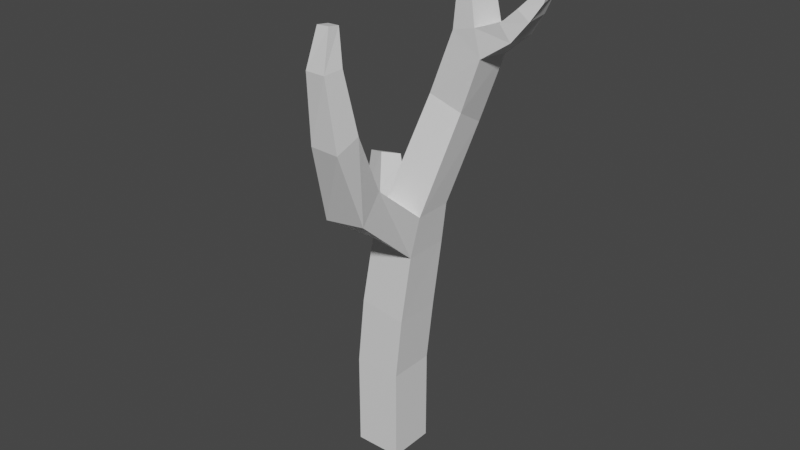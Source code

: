 # Source: tree_001.blend  (saved by Blender 3.5.10; exported with 4.5.12 LTS)
import bpy
from mathutils import Matrix  # noqa: F401  (used for matrix-valued properties, if any)

bpy.ops.wm.read_factory_settings(use_empty=True)
scene = bpy.context.scene
scene.name = 'Scene'

# ---- collections
col_collection = bpy.data.collections.new('Collection'); scene.collection.children.link(col_collection)

# ---- materials (node trees are filled in below, after node groups)
mat_material = bpy.data.materials.new('Material')
mat_material.alpha_threshold = 0.0
mat_material.use_transparent_shadow = False
mat_material.roughness = 0.5
mat_material.line_color = (0.0, 0.0, 0.0, 1.0)

# ---- material node trees
mat_material.use_nodes = True; mat_material.node_tree.nodes.clear()
_N = mat_material.node_tree.nodes; _L = mat_material.node_tree.links
n0 = _N.new('ShaderNodeOutputMaterial'); n0.name = 'Material Output'; n0.location = (300, 300)
n1 = _N.new('ShaderNodeBsdfPrincipled'); n1.name = 'Principled BSDF'; n1.location = (10, 300)
n1.distribution = 'GGX'
n1.subsurface_method = 'RANDOM_WALK_SKIN'
n1.inputs[3].default_value = 1.45
n1.inputs[27].default_value = (0.0, 0.0, 0.0, 1.0)
n1.inputs[28].default_value = 1.0
_L.new(n1.outputs[0], n0.inputs[0])
n0.is_active_output = True

# ---- world
world_world = bpy.data.worlds.new('World'); scene.world = world_world
world_world.use_nodes = True; world_world.node_tree.nodes.clear()
_N = world_world.node_tree.nodes; _L = world_world.node_tree.links
n0 = _N.new('ShaderNodeOutputWorld'); n0.name = 'World Output'; n0.location = (300, 300)
n1 = _N.new('ShaderNodeBackground'); n1.name = 'Background'; n1.location = (10, 300)
n1.inputs[0].default_value = (0.05088, 0.05088, 0.05088, 1.0)
_L.new(n1.outputs[0], n0.inputs[0])
n0.is_active_output = True
world_world.color = (0.05088, 0.05088, 0.05088)
world_world.use_sun_shadow = False
world_world.sun_shadow_jitter_overblur = 0.0

# ---- meshes
me_cube = bpy.data.meshes.new('Cube')
me_cube.from_pydata([(1.271, 1.022, 5.693), (1.0, 1.0, -1.0), (1.27, -0.978, 5.716), (1.0, -1.0, -1.0), (-0.7121, 1.026, 5.956), (-1.0, 1.0, -1.0), (-0.7128, -0.9743, 5.979), (-1.0, -1.0, -1.0), (1.875, -0.6428, 10.41), (0.2871, -0.6539, 10.8), (1.865, 0.9911, 10.42), (0.2769, 0.9799, 10.8), (2.652, 0.7087, 14.38), (1.162, 0.7858, 14.78), (2.519, 2.047, 13.62), (1.029, 2.124, 14.02), (1.611, 1.071, 8.674), (1.619, -0.8533, 8.67), (-0.2769, 1.04, 8.903), (-0.2723, -0.8615, 8.952), (1.785, -2.844, 12.28), (0.1586, -2.931, 12.26), (1.855, -3.786, 11.21), (0.2511, -3.961, 11.08), (2.179, -4.305, 14.94), (0.9927, -4.185, 15.02), (2.06, -5.242, 14.49), (0.8736, -5.216, 14.52), (3.46, 0.6522, 16.59), (2.11, 0.8436, 17.37), (3.634, 1.944, 16.55), (2.233, 2.142, 17.31), (-0.2758, 0.01463, 8.953), (0.6223, 1.067, 8.821), (-0.533, 0.9402, 7.4), (0.4174, 1.029, 7.265), (-0.6481, -0.1439, 7.355), (-0.5174, 1.912, 7.376), (-1.583, 0.7394, 7.465), (-0.3125, 1.95, 8.932), (-1.211, 0.8979, 9.064), (-2.317, 2.868, 8.984), (-2.987, 1.793, 9.099), (-1.328, 2.392, 9.599), (-1.867, 1.422, 9.695), (-2.617, 3.152, 10.58), (-3.181, 2.415, 10.79), (-1.845, 2.709, 10.88), (-2.308, 2.039, 11.06), (4.687, 0.678, 17.43), (3.119, 0.7354, 17.65), (4.743, 1.862, 17.49), (3.344, 2.021, 17.63), (4.316, 1.839, 18.14), (4.219, 0.6581, 18.04), (2.101, 1.013, 18.54), (2.214, 2.208, 18.49), (2.837, 0.916, 18.66), (3.044, 2.1, 18.65), (4.877, 0.7105, 18.65), (4.893, 1.642, 18.77), (5.333, 1.695, 18.35), (5.343, 0.7609, 18.26), (2.191, 1.223, 19.92), (2.343, 2.176, 19.8), (2.788, 1.103, 19.94), (3.019, 2.043, 19.84), (2.111, 1.279, 20.75), (2.126, 1.936, 20.66), (2.514, 1.265, 20.85), (2.579, 1.921, 20.79), (1.993, 1.43, 21.18), (1.955, 1.902, 21.1), (2.254, 1.46, 21.32), (2.246, 1.937, 21.27), (5.339, 0.8458, 19.14), (5.263, 1.557, 19.25), (5.675, 1.64, 19.04), (5.764, 0.9271, 18.95), (5.597, 0.965, 19.73), (5.534, 1.475, 19.79), (5.842, 1.53, 19.67), (5.913, 1.019, 19.63), (1.971, -4.775, 17.38), (1.115, -4.637, 17.38), (1.856, -5.521, 17.3), (0.9969, -5.459, 17.28), (1.75, -4.664, 18.74), (1.25, -4.623, 18.71), (1.714, -5.099, 18.8), (1.216, -5.102, 18.77), (1.0, 1.0, 3.037), (-1.0, -1.0, 3.037), (1.0, -1.0, 3.037), (-1.0, 1.0, 3.037)], [], [(17, 16, 10, 8), (93, 2, 6, 92), (92, 6, 4, 94), (5, 1, 3, 7), (91, 0, 2, 93), (94, 4, 0, 91), (11, 9, 13, 15), (16, 33, 18, 11, 10), (17, 8, 20, 22), (18, 32, 19, 9, 11), (14, 15, 31, 30), (9, 8, 12, 13), (10, 11, 15, 14), (8, 10, 14, 12), (4, 6, 19, 32, 36, 34), (6, 2, 17, 19), (0, 4, 34, 35, 33, 16), (2, 0, 16, 17), (21, 23, 27, 25), (8, 9, 21, 20), (19, 17, 22, 23), (9, 19, 23, 21), (27, 26, 85, 86), (20, 21, 25, 24), (23, 22, 26, 27), (22, 20, 24, 26), (29, 28, 50), (30, 31, 52), (15, 13, 29, 31), (13, 12, 28, 29), (36, 35, 34), (18, 33, 32), (32, 33, 39, 40), (40, 39, 43, 44), (35, 36, 38, 37), (33, 35, 37, 39), (36, 32, 40, 38), (44, 43, 47, 48), (39, 37, 41, 43), (38, 40, 44, 42), (37, 38, 42, 41), (45, 46, 48, 47), (43, 41, 45, 47), (42, 44, 48, 46), (41, 42, 46, 45), (50, 28, 49, 54), (54, 49, 62, 59), (31, 29, 55, 56), (12, 14, 30, 28), (52, 50, 54, 53), (28, 30, 51, 49), (30, 52, 53, 51), (58, 56, 64, 66), (52, 31, 56, 58), (50, 52, 58, 57), (29, 50, 57, 55), (60, 59, 75, 76), (53, 54, 59, 60), (49, 51, 61, 62), (51, 53, 60, 61), (63, 65, 69, 67), (56, 55, 63, 64), (55, 57, 65, 63), (57, 58, 66, 65), (70, 68, 72, 74), (65, 66, 70, 69), (66, 64, 68, 70), (64, 63, 67, 68), (72, 71, 73, 74), (68, 67, 71, 72), (67, 69, 73, 71), (69, 70, 74, 73), (77, 76, 80, 81), (59, 62, 78, 75), (61, 60, 76, 77), (62, 61, 77, 78), (81, 80, 79, 82), (78, 77, 81, 82), (76, 75, 79, 80), (75, 78, 82, 79), (84, 86, 90, 88), (26, 24, 83, 85), (25, 27, 86, 84), (24, 25, 84, 83), (90, 89, 87, 88), (83, 84, 88, 87), (86, 85, 89, 90), (85, 83, 87, 89), (5, 94, 91, 1), (1, 91, 93, 3), (7, 92, 94, 5), (3, 93, 92, 7)])
_uv = me_cube.uv_layers.new(name='UVMap')
_uv.uv.foreach_set('vector', [0.625, 0.75, 0.625, 0.5, 0.625, 0.5, 0.625, 0.75, 0.5221, 0.75, 0.625, 0.75, 0.625, 1.0, 0.5221, 1.0, 0.5221, 0.0, 0.625, 0.0, 0.625, 0.25, 0.5221, 0.25, 0.125, 0.5, 0.375, 0.5, 0.375, 0.75, 0.125, 0.75, 0.5221, 0.5, 0.625, 0.5, 0.625, 0.75, 0.5221, 0.75, 0.5221, 0.25, 0.625, 0.25, 0.625, 0.5, 0.5221, 0.5, 0.625, 0.25, 0.625, 0.0, 0.625, 0.0, 0.625, 0.25, 0.625, 0.5, 0.625, 0.3693, 0.625, 0.25, 0.625, 0.25, 0.625, 0.5, 0.625, 0.75, 0.625, 0.75, 0.625, 0.75, 0.625, 0.75, 0.625, 0.25, 0.625, 0.1138, 0.625, 0.0, 0.625, 0.0, 0.625, 0.25, 0.625, 0.5, 0.625, 0.25, 0.625, 0.25, 0.625, 0.5, 0.625, 1.0, 0.625, 0.75, 0.625, 0.75, 0.625, 1.0, 0.625, 0.5, 0.625, 0.25, 0.625, 0.25, 0.625, 0.5, 0.625, 0.75, 0.625, 0.5, 0.625, 0.5, 0.625, 0.75, 0.625, 0.25, 0.625, 0.0, 0.625, 0.0, 0.625, 0.1138, 0.625, 0.1004, 0.625, 0.25, 0.625, 1.0, 0.625, 0.75, 0.625, 0.75, 0.625, 1.0, 0.625, 0.5, 0.625, 0.25, 0.625, 0.25, 0.625, 0.3876, 0.625, 0.3693, 0.625, 0.5, 0.625, 0.75, 0.625, 0.5, 0.625, 0.5, 0.625, 0.75, 0.625, 0.0, 0.625, 0.0, 0.625, 0.0, 0.625, 0.0, 0.625, 0.75, 0.625, 1.0, 0.625, 1.0, 0.625, 0.75, 0.625, 1.0, 0.625, 0.75, 0.625, 0.75, 0.625, 1.0, 0.625, 0.0, 0.625, 0.0, 0.625, 0.0, 0.625, 0.0, 0.625, 1.0, 0.625, 0.75, 0.625, 0.75, 0.625, 1.0, 0.625, 0.75, 0.625, 1.0, 0.625, 1.0, 0.625, 0.75, 0.625, 1.0, 0.625, 0.75, 0.625, 0.75, 0.625, 1.0, 0.625, 0.75, 0.625, 0.75, 0.625, 0.75, 0.625, 0.75, 0.625, 0.0, 0.625, 0.75, 0.625, 0.0, 0.625, 0.5, 0.625, 0.25, 0.875, 0.5, 0.625, 0.25, 0.625, 0.0, 0.625, 0.0, 0.625, 0.25, 0.625, 1.0, 0.625, 0.75, 0.625, 0.75, 0.625, 1.0, 0.625, 0.1004, 0.625, 0.3876, 0.625, 0.25, 0.625, 0.25, 0.625, 0.3693, 0.625, 0.1138, 0.625, 0.1138, 0.625, 0.3693, 0.625, 0.3693, 0.625, 0.1138, 0.625, 0.1138, 0.625, 0.3693, 0.625, 0.3693, 0.625, 0.1138, 0.625, 0.3876, 0.625, 0.1004, 0.625, 0.1004, 0.625, 0.3876, 0.625, 0.3693, 0.625, 0.3876, 0.625, 0.3876, 0.625, 0.3693, 0.625, 0.1004, 0.625, 0.1138, 0.625, 0.1138, 0.625, 0.1004, 0.625, 0.1138, 0.625, 0.3693, 0.625, 0.3693, 0.625, 0.1138, 0.625, 0.3693, 0.625, 0.3876, 0.625, 0.3876, 0.625, 0.3693, 0.625, 0.1004, 0.625, 0.1138, 0.625, 0.1138, 0.625, 0.1004, 0.625, 0.3876, 0.625, 0.1004, 0.625, 0.1004, 0.625, 0.3876, 0.625, 0.3876, 0.625, 0.1004, 0.625, 0.1138, 0.625, 0.3693, 0.625, 0.3693, 0.625, 0.3876, 0.625, 0.3876, 0.625, 0.3693, 0.625, 0.1004, 0.625, 0.1138, 0.625, 0.1138, 0.625, 0.1004, 0.625, 0.3876, 0.625, 0.1004, 0.625, 0.1004, 0.625, 0.3876, 0.625, 0.0, 0.625, 0.75, 0.625, 0.75, 0.625, 0.0, 0.625, 0.0, 0.625, 0.75, 0.625, 0.75, 0.625, 0.0, 0.625, 0.25, 0.625, 0.0, 0.625, 0.0, 0.625, 0.25, 0.625, 0.75, 0.625, 0.5, 0.625, 0.5, 0.625, 0.75, 0.625, 0.25, 0.625, 0.0, 0.625, 0.0, 0.625, 0.25, 0.625, 0.75, 0.625, 0.5, 0.625, 0.5, 0.625, 0.75, 0.625, 0.5, 0.875, 0.5, 0.875, 0.5, 0.625, 0.5, 0.875, 0.5, 0.625, 0.25, 0.625, 0.25, 0.875, 0.5, 0.875, 0.5, 0.625, 0.25, 0.625, 0.25, 0.875, 0.5, 0.625, 0.0, 0.625, 0.25, 0.625, 0.25, 0.625, 0.0, 0.625, 0.0, 0.625, 0.0, 0.625, 0.0, 0.625, 0.0, 0.625, 0.25, 0.625, 0.0, 0.625, 0.0, 0.625, 0.25, 0.625, 0.25, 0.625, 0.0, 0.625, 0.0, 0.625, 0.25, 0.625, 0.75, 0.625, 0.5, 0.625, 0.5, 0.625, 0.75, 0.625, 0.5, 0.875, 0.5, 0.875, 0.5, 0.625, 0.5, 0.625, 0.0, 0.625, 0.0, 0.625, 0.0, 0.625, 0.0, 0.625, 0.25, 0.625, 0.0, 0.625, 0.0, 0.625, 0.25, 0.625, 0.0, 0.625, 0.0, 0.625, 0.0, 0.625, 0.0, 0.625, 0.0, 0.625, 0.25, 0.625, 0.25, 0.625, 0.0, 0.875, 0.5, 0.625, 0.25, 0.625, 0.25, 0.875, 0.5, 0.625, 0.0, 0.625, 0.25, 0.625, 0.25, 0.625, 0.0, 0.875, 0.5, 0.625, 0.25, 0.625, 0.25, 0.875, 0.5, 0.625, 0.25, 0.625, 0.0, 0.625, 0.0, 0.625, 0.25, 0.625, 0.25, 0.625, 0.0, 0.625, 0.0, 0.625, 0.25, 0.625, 0.25, 0.625, 0.0, 0.625, 0.0, 0.625, 0.25, 0.625, 0.0, 0.625, 0.0, 0.625, 0.0, 0.625, 0.0, 0.625, 0.0, 0.625, 0.25, 0.625, 0.25, 0.625, 0.0, 0.625, 0.5, 0.875, 0.5, 0.875, 0.5, 0.625, 0.5, 0.625, 0.0, 0.625, 0.75, 0.625, 0.75, 0.625, 0.0, 0.625, 0.5, 0.875, 0.5, 0.875, 0.5, 0.625, 0.5, 0.625, 0.75, 0.625, 0.5, 0.625, 0.5, 0.625, 0.75, 0.625, 0.5, 0.875, 0.5, 0.875, 0.75, 0.625, 0.75, 0.625, 0.75, 0.625, 0.5, 0.625, 0.5, 0.625, 0.75, 0.625, 0.25, 0.625, 0.0, 0.625, 0.0, 0.625, 0.25, 0.625, 0.0, 0.625, 0.75, 0.625, 0.75, 0.625, 0.0, 0.625, 0.0, 0.625, 0.0, 0.625, 0.0, 0.625, 0.0, 0.625, 0.75, 0.625, 0.75, 0.625, 0.75, 0.625, 0.75, 0.625, 0.0, 0.625, 0.0, 0.625, 0.0, 0.625, 0.0, 0.625, 0.75, 0.625, 1.0, 0.625, 1.0, 0.625, 0.75, 0.625, 1.0, 0.625, 0.75, 0.625, 0.75, 0.625, 1.0, 0.625, 0.75, 0.625, 1.0, 0.625, 1.0, 0.625, 0.75, 0.625, 1.0, 0.625, 0.75, 0.625, 0.75, 0.625, 1.0, 0.625, 0.75, 0.625, 0.75, 0.625, 0.75, 0.625, 0.75, 0.375, 0.25, 0.5221, 0.25, 0.5221, 0.5, 0.375, 0.5, 0.375, 0.5, 0.5221, 0.5, 0.5221, 0.75, 0.375, 0.75, 0.375, 0.0, 0.5221, 0.0, 0.5221, 0.25, 0.375, 0.25, 0.375, 0.75, 0.5221, 0.75, 0.5221, 1.0, 0.375, 1.0])
me_cube.materials.append(mat_material)
me_cube.use_mirror_vertex_groups = False
me_cube.update()

# ---- objects
ob_cube = bpy.data.objects.new('Cube', me_cube)

# ---- transforms, parenting, visibility, modifiers, constraints
ob_cube.location = (0.0, 0.0, 0.0)
ob_cube.scale = (0.44, 0.44, 0.44)
ob_cube.lock_rotations_4d = False
ob_cube.empty_display_type = 'ARROWS'
ob_cube.lineart.crease_threshold = 0.0

# ---- collection membership
col_collection.objects.link(ob_cube)

# ---- scene / render settings (as saved in the file)
scene.frame_start = 1; scene.frame_end = 250; scene.frame_set(1)
scene.render.engine = 'BLENDER_EEVEE_NEXT'
scene.cycles.sampling_pattern = 'TABULATED_SOBOL'
scene.view_settings.view_transform = 'Filmic'
bpy.context.view_layer.update()

# ---- added for rendering (the .blend has no active camera and no usable light): camera, sun
cam_auto = bpy.data.cameras.new('AutoCamera')
cam_auto.lens = 50.0
cam_auto.sensor_width = 36.0
cam_auto.clip_end = 1000.0
ob_auto_camera = bpy.data.objects.new('AutoCamera', cam_auto)
scene.collection.objects.link(ob_auto_camera)
ob_auto_camera.location = (11.0283, -13.0338, 12.8119)
ob_auto_camera.rotation_euler = (1.09748, -7.21219e-08, 0.694738)
scene.camera = ob_auto_camera
light_auto_sun = bpy.data.lights.new('AutoSun', 'SUN')
light_auto_sun.energy = 3.0
light_auto_sun.angle = 0.0523599
ob_auto_sun = bpy.data.objects.new('AutoSun', light_auto_sun)
scene.collection.objects.link(ob_auto_sun)
ob_auto_sun.rotation_euler = (0.872665, 0.174533, 0.523599)
bpy.context.view_layer.update()
